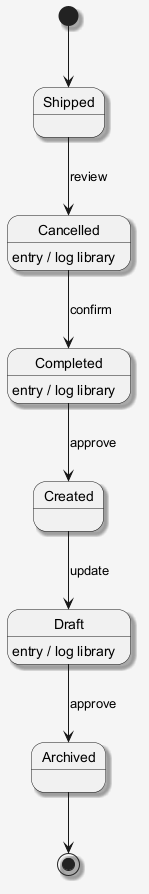

The diagram above was rendered by PlantUML. Its source (embedded in the PNG):
@startuml
skinparam shadowing false
skinparam backgroundColor #F5F5F5
skinparam shadowing true
[*] --> Shipped
Shipped --> Cancelled : review
Cancelled --> Completed : confirm
Cancelled : entry / log library
Completed --> Created : approve
Completed : entry / log library
Created --> Draft : update
Draft --> Archived : approve
Draft : entry / log library
Archived --> [*]
@enduml